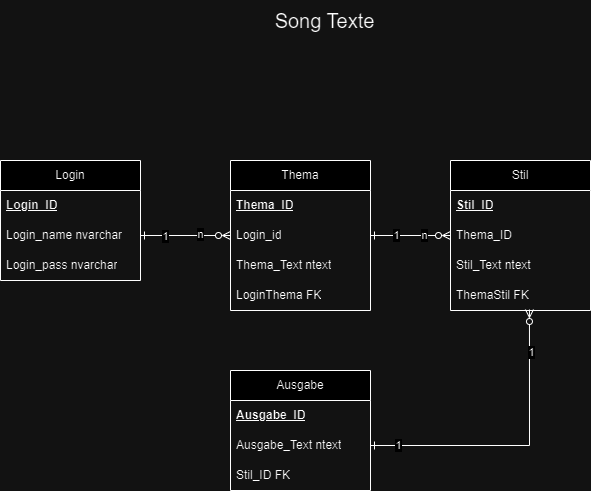

The diagram above was exported from draw.io. Its source (the exported page's mxGraphModel, read from the mxfile embedded in the PNG):
<mxGraphModel dx="433" dy="803" grid="1" gridSize="10" guides="1" tooltips="1" connect="1" arrows="1" fold="1" page="1" pageScale="1" pageWidth="827" pageHeight="1169" math="0" shadow="0">
  <root>
    <mxCell id="0" />
    <mxCell id="1" parent="0" />
    <mxCell id="dGb3QkNfOIuCEchySRdj-1" value="Song Texte" style="text;html=1;align=center;verticalAlign=middle;resizable=0;points=[];autosize=1;strokeColor=none;fillColor=none;fontSize=20;" vertex="1" parent="1">
      <mxGeometry x="354" width="120" height="40" as="geometry" />
    </mxCell>
    <mxCell id="dGb3QkNfOIuCEchySRdj-2" value="Login" style="swimlane;fontStyle=0;childLayout=stackLayout;horizontal=1;startSize=30;horizontalStack=0;resizeParent=1;resizeParentMax=0;resizeLast=0;collapsible=1;marginBottom=0;whiteSpace=wrap;html=1;" vertex="1" parent="1">
      <mxGeometry x="90" y="160" width="140" height="120" as="geometry" />
    </mxCell>
    <mxCell id="dGb3QkNfOIuCEchySRdj-3" value="Login_ID" style="text;strokeColor=none;fillColor=none;align=left;verticalAlign=middle;spacingLeft=4;spacingRight=4;overflow=hidden;points=[[0,0.5],[1,0.5]];portConstraint=eastwest;rotatable=0;whiteSpace=wrap;html=1;fontStyle=5" vertex="1" parent="dGb3QkNfOIuCEchySRdj-2">
      <mxGeometry y="30" width="140" height="30" as="geometry" />
    </mxCell>
    <mxCell id="dGb3QkNfOIuCEchySRdj-4" value="Login_name nvarchar" style="text;strokeColor=none;fillColor=none;align=left;verticalAlign=middle;spacingLeft=4;spacingRight=4;overflow=hidden;points=[[0,0.5],[1,0.5]];portConstraint=eastwest;rotatable=0;whiteSpace=wrap;html=1;" vertex="1" parent="dGb3QkNfOIuCEchySRdj-2">
      <mxGeometry y="60" width="140" height="30" as="geometry" />
    </mxCell>
    <mxCell id="dGb3QkNfOIuCEchySRdj-5" value="Login_pass nvarchar" style="text;strokeColor=none;fillColor=none;align=left;verticalAlign=middle;spacingLeft=4;spacingRight=4;overflow=hidden;points=[[0,0.5],[1,0.5]];portConstraint=eastwest;rotatable=0;whiteSpace=wrap;html=1;" vertex="1" parent="dGb3QkNfOIuCEchySRdj-2">
      <mxGeometry y="90" width="140" height="30" as="geometry" />
    </mxCell>
    <mxCell id="dGb3QkNfOIuCEchySRdj-6" value="Thema" style="swimlane;fontStyle=0;childLayout=stackLayout;horizontal=1;startSize=30;horizontalStack=0;resizeParent=1;resizeParentMax=0;resizeLast=0;collapsible=1;marginBottom=0;whiteSpace=wrap;html=1;" vertex="1" parent="1">
      <mxGeometry x="320" y="160" width="140" height="150" as="geometry" />
    </mxCell>
    <mxCell id="dGb3QkNfOIuCEchySRdj-7" value="Thema_ID" style="text;strokeColor=none;fillColor=none;align=left;verticalAlign=middle;spacingLeft=4;spacingRight=4;overflow=hidden;points=[[0,0.5],[1,0.5]];portConstraint=eastwest;rotatable=0;whiteSpace=wrap;html=1;fontStyle=5" vertex="1" parent="dGb3QkNfOIuCEchySRdj-6">
      <mxGeometry y="30" width="140" height="30" as="geometry" />
    </mxCell>
    <mxCell id="dGb3QkNfOIuCEchySRdj-8" value="Login_id" style="text;strokeColor=none;fillColor=none;align=left;verticalAlign=middle;spacingLeft=4;spacingRight=4;overflow=hidden;points=[[0,0.5],[1,0.5]];portConstraint=eastwest;rotatable=0;whiteSpace=wrap;html=1;" vertex="1" parent="dGb3QkNfOIuCEchySRdj-6">
      <mxGeometry y="60" width="140" height="30" as="geometry" />
    </mxCell>
    <mxCell id="dGb3QkNfOIuCEchySRdj-9" value="Thema_Text ntext" style="text;strokeColor=none;fillColor=none;align=left;verticalAlign=middle;spacingLeft=4;spacingRight=4;overflow=hidden;points=[[0,0.5],[1,0.5]];portConstraint=eastwest;rotatable=0;whiteSpace=wrap;html=1;" vertex="1" parent="dGb3QkNfOIuCEchySRdj-6">
      <mxGeometry y="90" width="140" height="30" as="geometry" />
    </mxCell>
    <mxCell id="dGb3QkNfOIuCEchySRdj-19" value="LoginThema FK" style="text;strokeColor=none;fillColor=none;align=left;verticalAlign=middle;spacingLeft=4;spacingRight=4;overflow=hidden;points=[[0,0.5],[1,0.5]];portConstraint=eastwest;rotatable=0;whiteSpace=wrap;html=1;" vertex="1" parent="dGb3QkNfOIuCEchySRdj-6">
      <mxGeometry y="120" width="140" height="30" as="geometry" />
    </mxCell>
    <mxCell id="dGb3QkNfOIuCEchySRdj-10" value="Stil" style="swimlane;fontStyle=0;childLayout=stackLayout;horizontal=1;startSize=30;horizontalStack=0;resizeParent=1;resizeParentMax=0;resizeLast=0;collapsible=1;marginBottom=0;whiteSpace=wrap;html=1;" vertex="1" parent="1">
      <mxGeometry x="540" y="160" width="140" height="150" as="geometry" />
    </mxCell>
    <mxCell id="dGb3QkNfOIuCEchySRdj-11" value="Stil_ID" style="text;strokeColor=none;fillColor=none;align=left;verticalAlign=middle;spacingLeft=4;spacingRight=4;overflow=hidden;points=[[0,0.5],[1,0.5]];portConstraint=eastwest;rotatable=0;whiteSpace=wrap;html=1;fontStyle=5" vertex="1" parent="dGb3QkNfOIuCEchySRdj-10">
      <mxGeometry y="30" width="140" height="30" as="geometry" />
    </mxCell>
    <mxCell id="dGb3QkNfOIuCEchySRdj-12" value="Thema_ID" style="text;strokeColor=none;fillColor=none;align=left;verticalAlign=middle;spacingLeft=4;spacingRight=4;overflow=hidden;points=[[0,0.5],[1,0.5]];portConstraint=eastwest;rotatable=0;whiteSpace=wrap;html=1;" vertex="1" parent="dGb3QkNfOIuCEchySRdj-10">
      <mxGeometry y="60" width="140" height="30" as="geometry" />
    </mxCell>
    <mxCell id="dGb3QkNfOIuCEchySRdj-13" value="Stil_Text ntext" style="text;strokeColor=none;fillColor=none;align=left;verticalAlign=middle;spacingLeft=4;spacingRight=4;overflow=hidden;points=[[0,0.5],[1,0.5]];portConstraint=eastwest;rotatable=0;whiteSpace=wrap;html=1;" vertex="1" parent="dGb3QkNfOIuCEchySRdj-10">
      <mxGeometry y="90" width="140" height="30" as="geometry" />
    </mxCell>
    <mxCell id="dGb3QkNfOIuCEchySRdj-18" value="ThemaStil FK" style="text;strokeColor=none;fillColor=none;align=left;verticalAlign=middle;spacingLeft=4;spacingRight=4;overflow=hidden;points=[[0,0.5],[1,0.5]];portConstraint=eastwest;rotatable=0;whiteSpace=wrap;html=1;" vertex="1" parent="dGb3QkNfOIuCEchySRdj-10">
      <mxGeometry y="120" width="140" height="30" as="geometry" />
    </mxCell>
    <mxCell id="dGb3QkNfOIuCEchySRdj-14" value="Ausgabe" style="swimlane;fontStyle=0;childLayout=stackLayout;horizontal=1;startSize=30;horizontalStack=0;resizeParent=1;resizeParentMax=0;resizeLast=0;collapsible=1;marginBottom=0;whiteSpace=wrap;html=1;" vertex="1" parent="1">
      <mxGeometry x="320" y="370" width="140" height="120" as="geometry" />
    </mxCell>
    <mxCell id="dGb3QkNfOIuCEchySRdj-15" value="Ausgabe_ID" style="text;strokeColor=none;fillColor=none;align=left;verticalAlign=middle;spacingLeft=4;spacingRight=4;overflow=hidden;points=[[0,0.5],[1,0.5]];portConstraint=eastwest;rotatable=0;whiteSpace=wrap;html=1;fontStyle=5" vertex="1" parent="dGb3QkNfOIuCEchySRdj-14">
      <mxGeometry y="30" width="140" height="30" as="geometry" />
    </mxCell>
    <mxCell id="dGb3QkNfOIuCEchySRdj-16" value="Ausgabe_Text ntext" style="text;strokeColor=none;fillColor=none;align=left;verticalAlign=middle;spacingLeft=4;spacingRight=4;overflow=hidden;points=[[0,0.5],[1,0.5]];portConstraint=eastwest;rotatable=0;whiteSpace=wrap;html=1;" vertex="1" parent="dGb3QkNfOIuCEchySRdj-14">
      <mxGeometry y="60" width="140" height="30" as="geometry" />
    </mxCell>
    <mxCell id="dGb3QkNfOIuCEchySRdj-17" value="Stil_ID FK" style="text;strokeColor=none;fillColor=none;align=left;verticalAlign=middle;spacingLeft=4;spacingRight=4;overflow=hidden;points=[[0,0.5],[1,0.5]];portConstraint=eastwest;rotatable=0;whiteSpace=wrap;html=1;" vertex="1" parent="dGb3QkNfOIuCEchySRdj-14">
      <mxGeometry y="90" width="140" height="30" as="geometry" />
    </mxCell>
    <mxCell id="dGb3QkNfOIuCEchySRdj-20" style="edgeStyle=orthogonalEdgeStyle;rounded=0;orthogonalLoop=1;jettySize=auto;html=1;endArrow=ERzeroToMany;endFill=0;startArrow=ERone;startFill=0;" edge="1" parent="1" source="dGb3QkNfOIuCEchySRdj-4" target="dGb3QkNfOIuCEchySRdj-8">
      <mxGeometry relative="1" as="geometry" />
    </mxCell>
    <mxCell id="dGb3QkNfOIuCEchySRdj-24" value="1" style="edgeLabel;html=1;align=center;verticalAlign=middle;resizable=0;points=[];" vertex="1" connectable="0" parent="dGb3QkNfOIuCEchySRdj-20">
      <mxGeometry x="-0.4667" relative="1" as="geometry">
        <mxPoint as="offset" />
      </mxGeometry>
    </mxCell>
    <mxCell id="dGb3QkNfOIuCEchySRdj-25" value="n" style="edgeLabel;html=1;align=center;verticalAlign=middle;resizable=0;points=[];" vertex="1" connectable="0" parent="dGb3QkNfOIuCEchySRdj-20">
      <mxGeometry x="0.3111" y="2" relative="1" as="geometry">
        <mxPoint as="offset" />
      </mxGeometry>
    </mxCell>
    <mxCell id="dGb3QkNfOIuCEchySRdj-21" style="edgeStyle=orthogonalEdgeStyle;rounded=0;orthogonalLoop=1;jettySize=auto;html=1;entryX=0;entryY=0.5;entryDx=0;entryDy=0;endArrow=ERzeroToMany;endFill=0;startArrow=ERone;startFill=0;" edge="1" parent="1" source="dGb3QkNfOIuCEchySRdj-8" target="dGb3QkNfOIuCEchySRdj-12">
      <mxGeometry relative="1" as="geometry" />
    </mxCell>
    <mxCell id="dGb3QkNfOIuCEchySRdj-26" value="1" style="edgeLabel;html=1;align=center;verticalAlign=middle;resizable=0;points=[];" vertex="1" connectable="0" parent="dGb3QkNfOIuCEchySRdj-21">
      <mxGeometry x="-0.375" y="1" relative="1" as="geometry">
        <mxPoint as="offset" />
      </mxGeometry>
    </mxCell>
    <mxCell id="dGb3QkNfOIuCEchySRdj-29" value="n" style="edgeLabel;html=1;align=center;verticalAlign=middle;resizable=0;points=[];" vertex="1" connectable="0" parent="dGb3QkNfOIuCEchySRdj-21">
      <mxGeometry x="0.325" y="1" relative="1" as="geometry">
        <mxPoint as="offset" />
      </mxGeometry>
    </mxCell>
    <mxCell id="dGb3QkNfOIuCEchySRdj-22" style="edgeStyle=orthogonalEdgeStyle;rounded=0;orthogonalLoop=1;jettySize=auto;html=1;entryX=0.564;entryY=0.967;entryDx=0;entryDy=0;entryPerimeter=0;endArrow=ERzeroToMany;endFill=0;startArrow=ERone;startFill=0;" edge="1" parent="1" source="dGb3QkNfOIuCEchySRdj-16" target="dGb3QkNfOIuCEchySRdj-18">
      <mxGeometry relative="1" as="geometry" />
    </mxCell>
    <mxCell id="dGb3QkNfOIuCEchySRdj-30" value="1" style="edgeLabel;html=1;align=center;verticalAlign=middle;resizable=0;points=[];" vertex="1" connectable="0" parent="dGb3QkNfOIuCEchySRdj-22">
      <mxGeometry x="0.7085" y="-2" relative="1" as="geometry">
        <mxPoint as="offset" />
      </mxGeometry>
    </mxCell>
    <mxCell id="dGb3QkNfOIuCEchySRdj-31" value="1" style="edgeLabel;html=1;align=center;verticalAlign=middle;resizable=0;points=[];" vertex="1" connectable="0" parent="dGb3QkNfOIuCEchySRdj-22">
      <mxGeometry x="-0.8169" y="1" relative="1" as="geometry">
        <mxPoint as="offset" />
      </mxGeometry>
    </mxCell>
  </root>
</mxGraphModel>